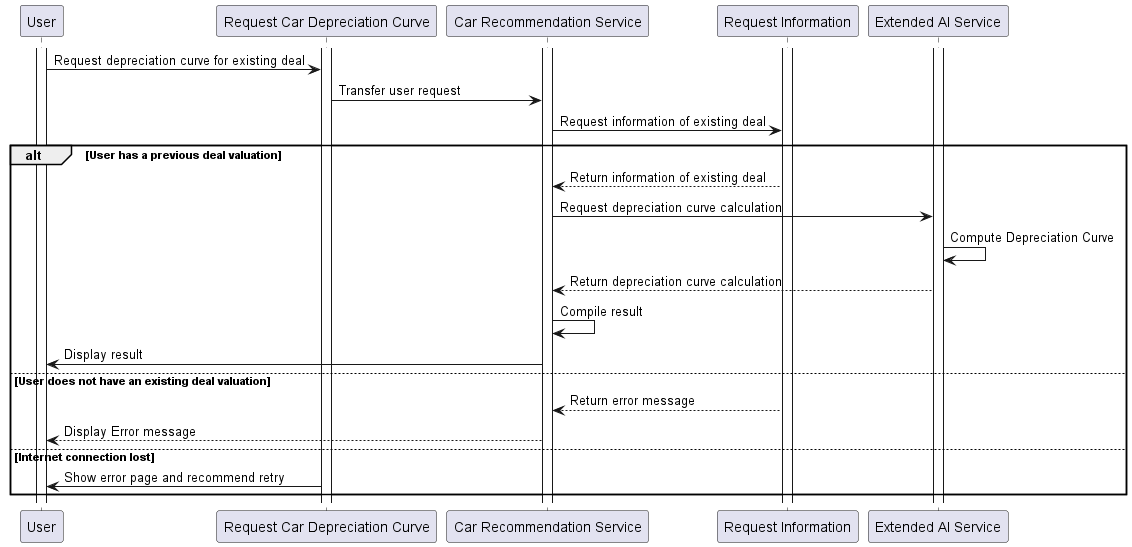

The diagram above was rendered by PlantUML. Its source (embedded in the PNG):
@startuml be4
participant User
participant "Request Car Depreciation Curve"
participant "Car Recommendation Service"
participant "Request Information"
participant "Extended AI Service"

activate User
activate "Request Car Depreciation Curve"
activate "Car Recommendation Service"
activate "Request Information"
activate "Extended AI Service"

User -> "Request Car Depreciation Curve": Request depreciation curve for existing deal
"Request Car Depreciation Curve" -> "Car Recommendation Service": Transfer user request
"Car Recommendation Service" -> "Request Information": Request information of existing deal

alt User has a previous deal valuation
    "Car Recommendation Service" <-- "Request Information": Return information of existing deal
    "Car Recommendation Service" -> "Extended AI Service": Request depreciation curve calculation
    "Extended AI Service" -> "Extended AI Service": Compute Depreciation Curve
    "Car Recommendation Service" <-- "Extended AI Service": Return depreciation curve calculation
    "Car Recommendation Service" -> "Car Recommendation Service": Compile result
    "Car Recommendation Service" -> User: Display result
else User does not have an existing deal valuation
    "Car Recommendation Service" <-- "Request Information": Return error message
    User <-- "Car Recommendation Service": Display Error message
else Internet connection lost
    "Request Car Depreciation Curve" -> User: Show error page and recommend retry
end

@enduml